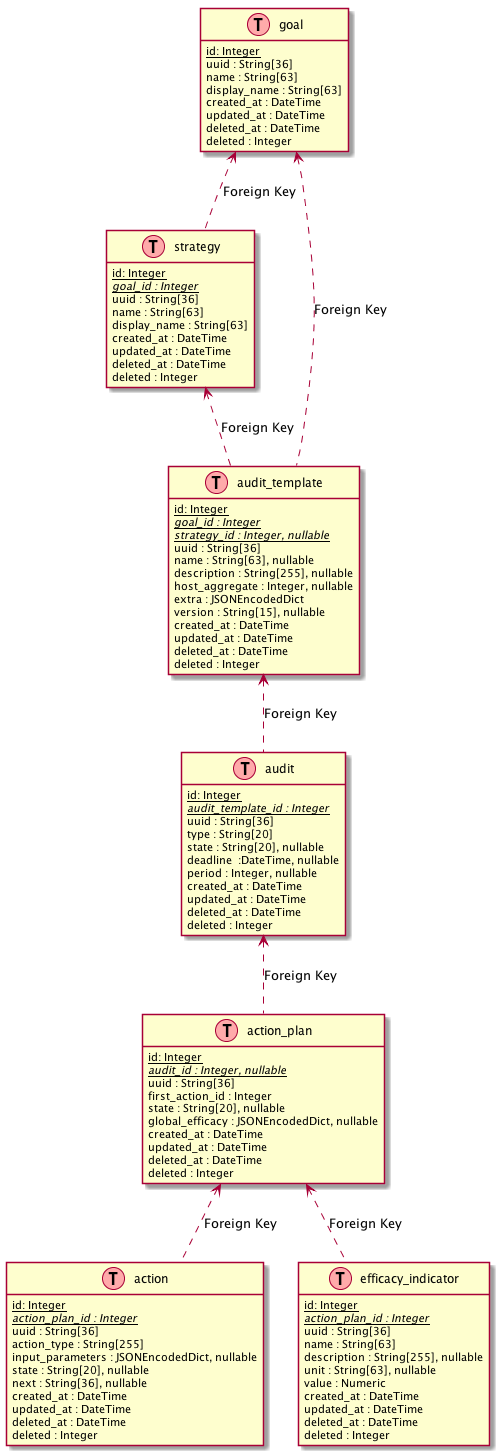

The diagram above was rendered by PlantUML. Its source (embedded in the PNG):
@startuml
hide methods
hide stereotypes

class goal << (T,#FFAAAA) >> {
    <u>id: Integer</u>
    uuid : String[36]
    name : String[63]
    display_name : String[63]
    
    created_at : DateTime
    updated_at : DateTime
    deleted_at : DateTime
    deleted : Integer
}


class strategy << (T,#FFAAAA) >> {
    <u>id: Integer</u>
    <i><u>goal_id : Integer</u></i>
    uuid : String[36]
    name : String[63]
    display_name : String[63]
    
    created_at : DateTime
    updated_at : DateTime
    deleted_at : DateTime
    deleted : Integer
}


class audit_template << (T,#FFAAAA) >> {
    <u>id: Integer</u>
    <i><u>goal_id : Integer</u></i>
    <i><u>strategy_id : Integer, nullable</u></i>
    uuid : String[36]
    name : String[63], nullable
    description : String[255], nullable
    host_aggregate : Integer, nullable
    extra : JSONEncodedDict
    version : String[15], nullable
    
    created_at : DateTime
    updated_at : DateTime
    deleted_at : DateTime
    deleted : Integer
}


class audit << (T,#FFAAAA) >> {
    <u>id: Integer</u>
    <i><u>audit_template_id : Integer</u></i>
    uuid : String[36]
    type : String[20]
    state : String[20], nullable
    deadline  :DateTime, nullable
    period : Integer, nullable
    
    created_at : DateTime
    updated_at : DateTime
    deleted_at : DateTime
    deleted : Integer
}


class action_plan << (T,#FFAAAA) >> {
    <u>id: Integer</u>
    <i><u>audit_id : Integer, nullable</u></i>
    uuid : String[36]
    first_action_id : Integer
    state : String[20], nullable
    global_efficacy : JSONEncodedDict, nullable
    
    created_at : DateTime
    updated_at : DateTime
    deleted_at : DateTime
    deleted : Integer
}


class action << (T,#FFAAAA) >> {
    <u>id: Integer</u>
    <i><u>action_plan_id : Integer</u></i>
    uuid : String[36]
    action_type : String[255]
    input_parameters : JSONEncodedDict, nullable
    state : String[20], nullable
    next : String[36], nullable
    
    created_at : DateTime
    updated_at : DateTime
    deleted_at : DateTime
    deleted : Integer
}


class efficacy_indicator << (T,#FFAAAA) >> {
    <u>id: Integer</u>
    <i><u>action_plan_id : Integer</u></i>
    uuid : String[36]
    name : String[63]
    description : String[255], nullable
    unit : String[63], nullable
    value : Numeric

    created_at : DateTime
    updated_at : DateTime
    deleted_at : DateTime
    deleted : Integer
}

 "goal" <.. "strategy" : Foreign Key
 "goal" <.. "audit_template" : Foreign Key
 "strategy" <.. "audit_template" : Foreign Key
 "audit_template" <.. "audit" : Foreign Key
 "action_plan" <.. "action" : Foreign Key
 "action_plan" <.. "efficacy_indicator" : Foreign Key
 "audit" <.. "action_plan" : Foreign Key

@enduml